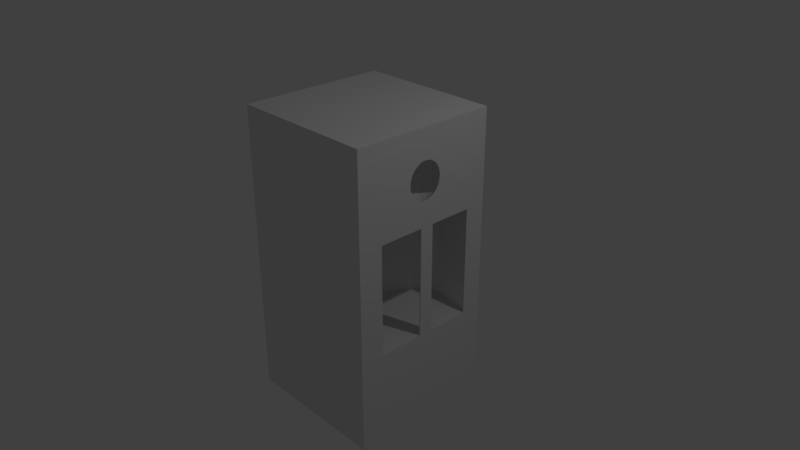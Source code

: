 # Source: speaker.blend  (saved by Blender 2.79.0; exported with 4.5.12 LTS)
import bpy
from mathutils import Matrix  # noqa: F401  (used for matrix-valued properties, if any)

bpy.ops.wm.read_factory_settings(use_empty=True)
scene = bpy.context.scene
scene.name = 'Scene'

# ---- collections
col_collection_1 = bpy.data.collections.new('Collection 1'); scene.collection.children.link(col_collection_1)

# ---- materials (node trees are filled in below, after node groups)
mat_material = bpy.data.materials.new('Material')
mat_material.alpha_threshold = 0.0
mat_material.roughness = 0.5
mat_material.line_color = (0.0, 0.0, 0.0, 1.0)

# ---- material node trees

# ---- world
world_world = bpy.data.worlds.new('World'); scene.world = world_world
world_world.color = (0.05088, 0.05088, 0.05088)
world_world.use_sun_shadow = False
world_world.sun_shadow_jitter_overblur = 0.0
world_world.cycles.sampling_method = 'MANUAL'

# ---- cameras
cam_camera = bpy.data.cameras.new('Camera')
cam_camera.clip_end = 100.0
cam_camera.lens = 35.0
cam_camera.sensor_width = 32.0
cam_camera.sensor_height = 18.0
cam_camera.ortho_scale = 7.314
cam_camera.dof.focus_distance = 0.0

# ---- lights
light_lamp = bpy.data.lights.new('Lamp', 'POINT')
light_lamp.transmission_factor = 0.0
light_lamp.cutoff_distance = 30.0
light_lamp.energy = 100.0
light_lamp.shadow_buffer_clip_start = 1.001
light_lamp.shadow_soft_size = 0.1
light_lamp.shadow_maximum_resolution = 0.006
light_lamp.use_absolute_resolution = True

# ---- meshes
me_cube = bpy.data.meshes.new('Cube')
me_cube.from_pydata([(0.4399, 0.8188, -0.3719), (0.4399, 0.8188, 0.3719), (0.5443, 0.8035, -0.3719), (0.5443, 0.8035, 0.3719), (0.9508, 0.7582, -0.3719), (0.9508, 0.7582, 0.3719), (0.9751, 0.1188, -0.3719), (0.9751, 0.1188, 0.3719), (0.9648, -0.03637, -0.3719), (0.9648, -0.03637, 0.3719), (0.9508, -0.7117, -0.3719), (0.9508, -0.7117, 0.3719), (0.5443, -0.7569, -0.3719), (0.5443, -0.7569, 0.3719), (0.4399, -0.7722, -0.3719), (0.4399, -0.7722, 0.3719), (0.3355, -0.7569, -0.3719), (0.3355, -0.7569, 0.3719), (0.2351, -0.7117, -0.3719), (0.2351, -0.7117, 0.3719), (0.1426, -0.6382, -0.3719), (0.1426, -0.6382, 0.3719), (0.0615, -0.5392, -0.3719), (0.0615, -0.5392, 0.3719), (-0.005062, -0.4187, -0.3719), (-0.005062, -0.4187, 0.3719), (-0.05452, -0.2811, -0.3719), (-0.05452, -0.2811, 0.3719), (-0.08497, -0.1319, -0.3719), (-0.08497, -0.1319, 0.3719), (-0.09526, 0.02327, -0.3719), (-0.09526, 0.02327, 0.3719), (-0.08497, 0.1785, -0.3719), (-0.08497, 0.1785, 0.3719), (-0.05452, 0.3277, -0.3719), (-0.05452, 0.3277, 0.3719), (-0.005062, 0.4652, -0.3719), (-0.005062, 0.4652, 0.3719), (0.0615, 0.5858, -0.3719), (0.0615, 0.5858, 0.3719), (0.1426, 0.6847, -0.3719), (0.1426, 0.6847, 0.3719), (0.2351, 0.7582, -0.3719), (0.2351, 0.7582, 0.3719), (0.3355, 0.8035, -0.3719), (0.3355, 0.8035, 0.3719), (0.7916, -1.018e-07, 0.5017), (0.8037, 0.05976, 0.8353), (0.8152, 0.1172, 0.8257), (0.8259, 0.1702, 0.8102), (0.8352, 0.2166, 0.7892), (0.8429, 0.2547, 0.7637), (0.8486, 0.283, 0.7346), (0.8521, 0.3005, 0.703), (0.8533, 0.3063, 0.6701), (0.8521, 0.3005, 0.6373), (0.8486, 0.283, 0.6057), (0.8429, 0.2547, 0.5766), (0.8352, 0.2166, 0.551), (0.8259, 0.1702, 0.5301), (0.8152, 0.1172, 0.5145), (0.8037, 0.05976, 0.5049), (0.8152, 0.0563, 0.8353), (0.8379, 0.1104, 0.8257), (0.8588, 0.1603, 0.8102), (0.8772, 0.204, 0.7892), (0.8922, 0.2399, 0.7637), (0.9034, 0.2666, 0.7346), (0.9103, 0.283, 0.703), (0.9126, 0.2886, 0.6701), (0.9103, 0.283, 0.6373), (0.9034, 0.2666, 0.6057), (0.8922, 0.2399, 0.5766), (0.8772, 0.204, 0.551), (0.8588, 0.1603, 0.5301), (0.8379, 0.1104, 0.5145), (0.8152, 0.0563, 0.5049), (0.8259, 0.05067, 0.8353), (0.8588, 0.09938, 0.8257), (0.8892, 0.1443, 0.8102), (0.9158, 0.1836, 0.7892), (0.9377, 0.2159, 0.7637), (0.9539, 0.2399, 0.7346), (0.9639, 0.2547, 0.703), (0.9673, 0.2597, 0.6701), (0.9639, 0.2547, 0.6373), (0.9539, 0.2399, 0.6057), (0.9377, 0.2159, 0.5766), (0.9158, 0.1836, 0.551), (0.8892, 0.1443, 0.5301), (0.8588, 0.09938, 0.5145), (0.8259, 0.05067, 0.5049), (0.8352, 0.04309, 0.8353), (0.8772, 0.08452, 0.8257), (0.9158, 0.1227, 0.8102), (0.9497, 0.1562, 0.7892), (0.9775, 0.1836, 0.7637), (0.9982, 0.204, 0.7346), (0.9982, 0.204, 0.6057), (0.9775, 0.1836, 0.5766), (0.9497, 0.1562, 0.551), (0.9158, 0.1227, 0.5301), (0.8772, 0.08452, 0.5145), (0.8352, 0.04309, 0.5049), (0.8429, 0.03385, 0.8353), (0.8922, 0.06641, 0.8257), (0.9377, 0.09641, 0.8102), (0.9775, 0.1227, 0.7892), (0.9775, 0.1227, 0.551), (0.9377, 0.09641, 0.5301), (0.8922, 0.06641, 0.5145), (0.8429, 0.03385, 0.5049), (0.8486, 0.02332, 0.8353), (0.9034, 0.04574, 0.8257), (0.9539, 0.06641, 0.8102), (0.9982, 0.08452, 0.7892), (0.9982, 0.08452, 0.551), (0.9539, 0.06641, 0.5301), (0.9034, 0.04574, 0.5145), (0.8486, 0.02332, 0.5049), (0.8521, 0.01189, 0.8353), (0.9103, 0.02332, 0.8257), (0.9639, 0.03385, 0.8102), (0.9639, 0.03385, 0.5301), (0.9103, 0.02332, 0.5145), (0.8521, 0.01189, 0.5049), (0.8533, -1.02e-07, 0.8353), (0.9126, -9.97e-08, 0.8257), (0.9673, -9.737e-08, 0.8102), (0.9673, -1.067e-07, 0.5301), (0.9126, -9.504e-08, 0.5145), (0.8533, -9.621e-08, 0.5049), (0.8521, -0.01189, 0.8353), (0.9103, -0.02332, 0.8257), (0.9639, -0.03385, 0.8102), (0.9639, -0.03385, 0.5301), (0.9103, -0.02332, 0.5145), (0.8521, -0.01189, 0.5049), (0.8486, -0.02332, 0.8353), (0.9034, -0.04574, 0.8257), (0.9539, -0.06641, 0.8102), (0.9982, -0.08452, 0.7892), (0.9982, -0.08452, 0.551), (0.9539, -0.06641, 0.5301), (0.9034, -0.04574, 0.5145), (0.8486, -0.02332, 0.5049), (0.8429, -0.03385, 0.8353), (0.8922, -0.06641, 0.8257), (0.9377, -0.09641, 0.8102), (0.9775, -0.1227, 0.7892), (0.9775, -0.1227, 0.551), (0.9377, -0.09641, 0.5301), (0.8922, -0.06641, 0.5145), (0.8429, -0.03385, 0.5049), (0.8352, -0.04309, 0.8353), (0.8772, -0.08452, 0.8257), (0.9158, -0.1227, 0.8102), (0.9497, -0.1562, 0.7892), (0.9775, -0.1836, 0.7637), (0.9982, -0.204, 0.7346), (0.9982, -0.204, 0.6057), (0.9775, -0.1836, 0.5766), (0.9497, -0.1562, 0.551), (0.9158, -0.1227, 0.5301), (0.8772, -0.08452, 0.5145), (0.8352, -0.04309, 0.5049), (0.8259, -0.05067, 0.8353), (0.8588, -0.09939, 0.8257), (0.8892, -0.1443, 0.8102), (0.9158, -0.1836, 0.7892), (0.9377, -0.2159, 0.7637), (0.9539, -0.2399, 0.7346), (0.9639, -0.2547, 0.703), (0.9673, -0.2597, 0.6701), (0.9639, -0.2547, 0.6373), (0.9539, -0.2399, 0.6057), (0.9377, -0.2159, 0.5766), (0.9158, -0.1836, 0.551), (0.8892, -0.1443, 0.5301), (0.8588, -0.09939, 0.5145), (0.8259, -0.05067, 0.5049), (0.8152, -0.0563, 0.8353), (0.8379, -0.1104, 0.8257), (0.8588, -0.1603, 0.8102), (0.8772, -0.204, 0.7892), (0.8922, -0.2399, 0.7637), (0.9034, -0.2666, 0.7346), (0.9103, -0.283, 0.703), (0.9126, -0.2886, 0.6701), (0.9103, -0.283, 0.6373), (0.9034, -0.2666, 0.6057), (0.8922, -0.2399, 0.5766), (0.8772, -0.204, 0.551), (0.8588, -0.1603, 0.5301), (0.8379, -0.1104, 0.5145), (0.8152, -0.0563, 0.5049), (0.8037, -0.05976, 0.8353), (0.8152, -0.1172, 0.8257), (0.8259, -0.1702, 0.8102), (0.8352, -0.2166, 0.7892), (0.8429, -0.2547, 0.7637), (0.8486, -0.283, 0.7346), (0.8521, -0.3005, 0.703), (0.8533, -0.3063, 0.6701), (0.8521, -0.3005, 0.6373), (0.8486, -0.283, 0.6057), (0.8429, -0.2547, 0.5766), (0.8352, -0.2166, 0.551), (0.8259, -0.1702, 0.5301), (0.8152, -0.1172, 0.5145), (0.8037, -0.05976, 0.5049), (0.7916, -0.06094, 0.8353), (0.7916, -0.1195, 0.8257), (0.7916, -0.1735, 0.8102), (0.7916, -0.2209, 0.7892), (0.7916, -0.2597, 0.7637), (0.7916, -0.2886, 0.7346), (0.7916, -0.3063, 0.703), (0.7916, -0.3123, 0.6701), (0.7916, -0.3063, 0.6373), (0.7916, -0.2886, 0.6057), (0.7916, -0.2597, 0.5766), (0.7916, -0.2209, 0.551), (0.7916, -0.1735, 0.5301), (0.7916, -0.1195, 0.5145), (0.7916, -0.06094, 0.5049), (0.7796, -0.05976, 0.8353), (0.768, -0.1172, 0.8257), (0.7574, -0.1702, 0.8102), (0.748, -0.2166, 0.7892), (0.7403, -0.2547, 0.7637), (0.7346, -0.283, 0.7346), (0.7311, -0.3005, 0.703), (0.7299, -0.3063, 0.6701), (0.7311, -0.3005, 0.6373), (0.7346, -0.283, 0.6057), (0.7403, -0.2547, 0.5766), (0.748, -0.2166, 0.551), (0.7574, -0.1702, 0.5301), (0.768, -0.1172, 0.5145), (0.7796, -0.05976, 0.5049), (0.7916, -1.958e-07, 0.8385), (0.768, -0.0563, 0.8353), (0.7453, -0.1104, 0.8257), (0.7244, -0.1603, 0.8102), (0.7061, -0.204, 0.7892), (0.691, -0.2399, 0.7637), (0.6798, -0.2666, 0.7346), (0.673, -0.283, 0.703), (0.6706, -0.2886, 0.6701), (0.673, -0.283, 0.6373), (0.6798, -0.2666, 0.6057), (0.691, -0.2399, 0.5766), (0.7061, -0.204, 0.551), (0.7244, -0.1603, 0.5301), (0.7453, -0.1104, 0.5145), (0.768, -0.0563, 0.5049), (0.7574, -0.05067, 0.8353), (0.7244, -0.09939, 0.8257), (0.694, -0.1443, 0.8102), (0.6674, -0.1836, 0.7892), (0.6456, -0.2159, 0.7637), (0.6293, -0.2399, 0.7346), (0.6193, -0.2547, 0.703), (0.616, -0.2597, 0.6701), (0.6193, -0.2547, 0.6373), (0.6293, -0.2399, 0.6057), (0.6456, -0.2159, 0.5766), (0.6674, -0.1836, 0.551), (0.694, -0.1443, 0.5301), (0.7244, -0.09939, 0.5145), (0.7574, -0.05067, 0.5049), (0.748, -0.04309, 0.8353), (0.7061, -0.08452, 0.8257), (0.6674, -0.1227, 0.8102), (0.6335, -0.1562, 0.7892), (0.6057, -0.1836, 0.7637), (0.5851, -0.204, 0.7346), (0.5723, -0.2166, 0.703), (0.5681, -0.2209, 0.6701), (0.5723, -0.2166, 0.6373), (0.5851, -0.204, 0.6057), (0.6057, -0.1836, 0.5766), (0.6335, -0.1562, 0.551), (0.6674, -0.1227, 0.5301), (0.7061, -0.08452, 0.5145), (0.748, -0.04309, 0.5049), (0.7403, -0.03385, 0.8353), (0.691, -0.06641, 0.8257), (0.6456, -0.09641, 0.8102), (0.6057, -0.1227, 0.7892), (0.573, -0.1443, 0.7637), (0.5487, -0.1603, 0.7346), (0.5338, -0.1702, 0.703), (0.5287, -0.1735, 0.6701), (0.5338, -0.1702, 0.6373), (0.5487, -0.1603, 0.6057), (0.573, -0.1443, 0.5766), (0.6057, -0.1227, 0.551), (0.6456, -0.09641, 0.5301), (0.691, -0.06641, 0.5145), (0.7403, -0.03385, 0.5049), (0.7346, -0.02332, 0.8353), (0.6798, -0.04574, 0.8257), (0.6293, -0.06641, 0.8102), (0.5851, -0.08452, 0.7892), (0.5487, -0.09938, 0.7637), (0.5217, -0.1104, 0.7346), (0.5051, -0.1172, 0.703), (0.4995, -0.1195, 0.6701), (0.5051, -0.1172, 0.6373), (0.5217, -0.1104, 0.6057), (0.5487, -0.09938, 0.5766), (0.5851, -0.08452, 0.551), (0.6293, -0.06641, 0.5301), (0.6798, -0.04574, 0.5145), (0.7346, -0.02332, 0.5049), (0.7311, -0.01189, 0.8353), (0.673, -0.02332, 0.8257), (0.6193, -0.03385, 0.8102), (0.5723, -0.04309, 0.7892), (0.5338, -0.05067, 0.7637), (0.5051, -0.0563, 0.7346), (0.4875, -0.05976, 0.703), (0.4815, -0.06094, 0.6701), (0.4875, -0.05976, 0.6373), (0.5051, -0.0563, 0.6057), (0.5338, -0.05067, 0.5766), (0.5723, -0.04309, 0.551), (0.6193, -0.03385, 0.5301), (0.673, -0.02332, 0.5145), (0.7311, -0.01189, 0.5049), (0.7299, -9.737e-08, 0.8353), (0.6706, -8.806e-08, 0.8257), (0.616, -8.806e-08, 0.8102), (0.5681, -5.781e-08, 0.7892), (0.5287, -4.384e-08, 0.7637), (0.4995, -9.97e-08, 0.7346), (0.4815, -2.988e-08, 0.703), (0.4754, -4.384e-08, 0.6701), (0.4815, -2.988e-08, 0.6373), (0.4995, -9.97e-08, 0.6057), (0.5287, -4.384e-08, 0.5766), (0.5681, -5.781e-08, 0.551), (0.616, -8.108e-08, 0.5301), (0.6706, -7.875e-08, 0.5145), (0.7299, -9.853e-08, 0.5049), (0.7311, 0.01189, 0.8353), (0.673, 0.02332, 0.8257), (0.6193, 0.03385, 0.8102), (0.5723, 0.04309, 0.7892), (0.5338, 0.05067, 0.7637), (0.5051, 0.0563, 0.7346), (0.4875, 0.05976, 0.703), (0.4815, 0.06094, 0.6701), (0.4875, 0.05976, 0.6373), (0.5051, 0.0563, 0.6057), (0.5338, 0.05067, 0.5766), (0.5723, 0.04309, 0.551), (0.6193, 0.03385, 0.5301), (0.673, 0.02332, 0.5145), (0.7311, 0.01189, 0.5049), (0.7346, 0.02332, 0.8353), (0.6798, 0.04574, 0.8257), (0.6293, 0.06641, 0.8102), (0.5851, 0.08452, 0.7892), (0.5487, 0.09938, 0.7637), (0.5217, 0.1104, 0.7346), (0.5051, 0.1172, 0.703), (0.4995, 0.1195, 0.6701), (0.5051, 0.1172, 0.6373), (0.5217, 0.1104, 0.6057), (0.5487, 0.09938, 0.5766), (0.5851, 0.08452, 0.551), (0.6293, 0.06641, 0.5301), (0.6798, 0.04574, 0.5145), (0.7346, 0.02332, 0.5049), (0.7403, 0.03385, 0.8353), (0.691, 0.06641, 0.8257), (0.6456, 0.09641, 0.8102), (0.6057, 0.1227, 0.7892), (0.573, 0.1443, 0.7637), (0.5487, 0.1603, 0.7346), (0.5338, 0.1702, 0.703), (0.5287, 0.1735, 0.6701), (0.5338, 0.1702, 0.6373), (0.5487, 0.1603, 0.6057), (0.573, 0.1443, 0.5766), (0.6057, 0.1227, 0.551), (0.6456, 0.09641, 0.5301), (0.691, 0.06641, 0.5145), (0.7403, 0.03385, 0.5049), (0.748, 0.04309, 0.8353), (0.7061, 0.08452, 0.8257), (0.6674, 0.1227, 0.8102), (0.6335, 0.1562, 0.7892), (0.6057, 0.1836, 0.7637), (0.5851, 0.204, 0.7346), (0.5723, 0.2166, 0.703), (0.5681, 0.2209, 0.6701), (0.5723, 0.2166, 0.6373), (0.5851, 0.204, 0.6057), (0.6057, 0.1836, 0.5766), (0.6335, 0.1562, 0.551), (0.6674, 0.1227, 0.5301), (0.7061, 0.08452, 0.5145), (0.748, 0.04309, 0.5049), (0.7574, 0.05067, 0.8353), (0.7244, 0.09938, 0.8257), (0.694, 0.1443, 0.8102), (0.6674, 0.1836, 0.7892), (0.6456, 0.2159, 0.7637), (0.6293, 0.2399, 0.7346), (0.6193, 0.2547, 0.703), (0.616, 0.2597, 0.6701), (0.6193, 0.2547, 0.6373), (0.6293, 0.2399, 0.6057), (0.6456, 0.2159, 0.5766), (0.6674, 0.1836, 0.551), (0.694, 0.1443, 0.5301), (0.7244, 0.09938, 0.5145), (0.7574, 0.05067, 0.5049), (0.768, 0.0563, 0.8353), (0.7453, 0.1104, 0.8257), (0.7244, 0.1603, 0.8102), (0.7061, 0.204, 0.7892), (0.691, 0.2399, 0.7637), (0.6798, 0.2666, 0.7346), (0.673, 0.283, 0.703), (0.6706, 0.2886, 0.6701), (0.673, 0.283, 0.6373), (0.6798, 0.2666, 0.6057), (0.691, 0.2399, 0.5766), (0.7061, 0.204, 0.551), (0.7244, 0.1603, 0.5301), (0.7453, 0.1104, 0.5145), (0.768, 0.0563, 0.5049), (0.7796, 0.05976, 0.8353), (0.768, 0.1172, 0.8257), (0.7574, 0.1702, 0.8102), (0.748, 0.2166, 0.7892), (0.7403, 0.2547, 0.7637), (0.7346, 0.283, 0.7346), (0.7311, 0.3005, 0.703), (0.7299, 0.3063, 0.6701), (0.7311, 0.3005, 0.6373), (0.7346, 0.283, 0.6057), (0.7403, 0.2547, 0.5766), (0.748, 0.2166, 0.551), (0.7574, 0.1702, 0.5301), (0.768, 0.1172, 0.5145), (0.7796, 0.05976, 0.5049), (0.7916, 0.06094, 0.8353), (0.7916, 0.1195, 0.8257), (0.7916, 0.1735, 0.8102), (0.7916, 0.2209, 0.7892), (0.7916, 0.2597, 0.7637), (0.7916, 0.2886, 0.7346), (0.7916, 0.3063, 0.703), (0.7916, 0.3123, 0.6701), (0.7916, 0.3063, 0.6373), (0.7916, 0.2886, 0.6057), (0.7916, 0.2597, 0.5766), (0.7916, 0.2209, 0.551), (0.7916, 0.1735, 0.5301), (0.7916, 0.1195, 0.5145), (0.7916, 0.06094, 0.5049), (1.0, 1.0, -1.0), (1.0, -1.0, -1.0), (-1.0, -1.0, -1.0), (-1.0, 1.0, -1.0), (1.0, 1.0, 1.0), (1.0, -1.0, 1.0), (-1.0, -1.0, 1.0), (-1.0, 1.0, 1.0), (1.0, 0.2058, 0.7301), (1.0, 0.2255, 0.703), (1.0, 0.2255, 0.6373), (1.0, 0.2058, 0.6102), (1.0, 0.1375, 0.7717), (1.0, 0.1566, 0.7637), (1.0, 0.1566, 0.5766), (1.0, 0.1375, 0.5686), (1.0, 0.04095, 0.7941), (1.0, 0.07859, 0.7892), (1.0, 0.04095, 0.5462), (1.0, 0.07859, 0.551), (1.0, -0.04095, 0.7941), (1.0, -0.07859, 0.7892), (1.0, -0.04095, 0.5462), (1.0, -0.07859, 0.551), (1.0, -0.1375, 0.5686), (1.0, -0.1375, 0.7717), (1.0, -0.1566, 0.7637), (1.0, -0.1566, 0.5766), (1.0, -0.2255, 0.703), (1.0, -0.2058, 0.7301), (1.0, -0.2255, 0.6373), (1.0, -0.2058, 0.6102), (1.0, 0.2332, 0.6701), (1.0, 0.2019, 0.7346), (1.0, 0.2019, 0.6057), (1.0, 0.08526, 0.7879), (1.0, 0.08526, 0.5523), (1.0, -9.896e-08, 0.7959), (1.0, -1.019e-07, 0.5444), (1.0, -0.08526, 0.7879), (1.0, -0.08526, 0.5523), (1.0, -0.2019, 0.7346), (1.0, -0.2019, 0.6057), (1.0, -0.2332, 0.6701), (1.0, 0.1319, 0.3719), (1.0, 0.1319, -0.3719), (1.0, -0.05541, 0.3719), (1.0, -0.05541, -0.3719), (1.0, -0.6725, -0.3719), (1.0, -0.6725, 0.3719), (1.0, 0.7191, 0.3719), (1.0, 0.7191, -0.3719), (1.0, -5.96e-08, -1.0), (-1.0, 2.98e-07, -1.0), (1.0, -5.364e-07, 1.0), (-1.0, 1.788e-07, 1.0), (1.0, 1.0, -0.2886), (1.0, -1.0, -0.2886), (-1.0, -1.0, -0.2886), (-1.0, 1.0, -0.2886), (-1.0, 2.556e-07, -0.2886), (0.4399, 0.8188, -0.371), (0.5443, 0.8035, -0.371), (0.9508, 0.7582, -0.371), (0.9508, -0.7117, -0.371), (0.5443, -0.7569, -0.371), (0.4399, -0.7722, -0.371), (0.3355, -0.7569, -0.371), (0.2351, -0.7117, -0.371), (0.1426, -0.6382, -0.371), (0.0615, -0.5392, -0.371), (-0.005062, -0.4187, -0.371), (-0.05452, -0.2811, -0.371), (-0.08497, -0.1319, -0.371), (-0.09526, 0.02327, -0.371), (-0.08497, 0.1785, -0.371), (-0.05452, 0.3277, -0.371), (-0.005062, 0.4652, -0.371), (0.0615, 0.5858, -0.371), (0.1426, 0.6847, -0.371), (0.2351, 0.7582, -0.371), (0.3355, 0.8035, -0.371), (1.0, -0.6725, -0.371), (1.0, 0.7191, -0.371)], [], [(528, 529, 3, 1), (529, 530, 5, 3), (530, 550, 517, 5), (6, 8, 9, 7), (8, 514, 513, 9), (531, 532, 13, 11), (532, 533, 15, 13), (533, 534, 17, 15), (534, 535, 19, 17), (535, 536, 21, 19), (536, 537, 23, 21), (537, 538, 25, 23), (538, 539, 27, 25), (539, 540, 29, 27), (540, 541, 31, 29), (541, 542, 33, 31), (542, 543, 35, 33), (543, 544, 37, 35), (544, 545, 39, 37), (545, 546, 41, 39), (546, 547, 43, 41), (3, 5, 517, 511, 7, 9, 513, 516, 11, 13, 15, 17, 19, 21, 23, 25, 27, 29, 31, 33, 35, 37, 39, 41, 43, 45, 1), (547, 548, 45, 43), (548, 528, 1, 45), (0, 44, 42, 40, 38, 36, 34, 32, 30, 28, 26, 24, 22, 20, 18, 16, 14, 12, 10, 515, 514, 8, 6, 512, 518, 4, 2), (459, 54, 53, 458), (452, 47, 241), (46, 61, 466), (460, 55, 54, 459), (453, 48, 47, 452), (461, 56, 55, 460), (454, 49, 48, 453), (462, 57, 56, 461), (455, 50, 49, 454), (463, 58, 57, 462), (456, 51, 50, 455), (464, 59, 58, 463), (457, 52, 51, 456), (465, 60, 59, 464), (458, 53, 52, 457), (466, 61, 60, 465), (60, 75, 74, 59), (53, 68, 67, 52), (61, 76, 75, 60), (54, 69, 68, 53), (47, 62, 241), (46, 76, 61), (55, 70, 69, 54), (48, 63, 62, 47), (56, 71, 70, 55), (49, 64, 63, 48), (57, 72, 71, 56), (50, 65, 64, 49), (58, 73, 72, 57), (51, 66, 65, 50), (59, 74, 73, 58), (52, 67, 66, 51), (72, 87, 86, 71), (65, 80, 79, 64), (73, 88, 87, 72), (66, 81, 80, 65), (74, 89, 88, 73), (67, 82, 81, 66), (75, 90, 89, 74), (68, 83, 82, 67), (76, 91, 90, 75), (69, 84, 83, 68), (62, 77, 241), (46, 91, 76), (70, 85, 84, 69), (63, 78, 77, 62), (71, 86, 85, 70), (64, 79, 78, 63), (91, 103, 102, 90), (84, 499, 476, 83), (77, 92, 241), (46, 103, 91), (85, 477, 499, 84), (78, 93, 92, 77), (86, 98, 478, 477, 85), (79, 94, 93, 78), (87, 99, 98, 86), (80, 95, 94, 79), (88, 100, 99, 87), (81, 96, 95, 80), (89, 101, 100, 88), (82, 97, 96, 81), (90, 102, 101, 89), (83, 476, 475, 97, 82), (95, 107, 106, 94), (100, 108, 482, 481, 99), (96, 480, 479, 107, 95), (101, 109, 108, 100), (97, 500, 480, 96), (102, 110, 109, 101), (103, 111, 110, 102), (92, 104, 241), (46, 111, 103), (93, 105, 104, 92), (98, 501, 478), (94, 106, 105, 93), (99, 481, 501, 98), (104, 112, 241), (46, 119, 111), (105, 113, 112, 104), (106, 114, 113, 105), (107, 115, 114, 106), (108, 116, 503, 482), (109, 117, 116, 108), (110, 118, 117, 109), (111, 119, 118, 110), (116, 486, 503), (117, 123, 485, 486, 116), (118, 124, 123, 117), (119, 125, 124, 118), (112, 120, 241), (46, 125, 119), (113, 121, 120, 112), (114, 122, 121, 113), (115, 484, 483, 122, 114), (120, 126, 241), (46, 131, 125), (121, 127, 126, 120), (122, 128, 127, 121), (123, 129, 505, 485), (124, 130, 129, 123), (125, 131, 130, 124), (129, 135, 489, 505), (130, 136, 135, 129), (131, 137, 136, 130), (126, 132, 241), (46, 137, 131), (127, 133, 132, 126), (128, 134, 133, 127), (133, 139, 138, 132), (134, 140, 139, 133), (135, 143, 142, 490, 489), (136, 144, 143, 135), (137, 145, 144, 136), (132, 138, 241), (46, 145, 137), (143, 151, 150, 142), (144, 152, 151, 143), (145, 153, 152, 144), (138, 146, 241), (46, 153, 145), (139, 147, 146, 138), (140, 148, 147, 139), (141, 149, 148, 140), (142, 150, 491, 507), (148, 156, 155, 147), (149, 157, 156, 148), (150, 162, 161, 494, 491), (151, 163, 162, 150), (152, 164, 163, 151), (153, 165, 164, 152), (146, 154, 241), (46, 165, 153), (147, 155, 154, 146), (164, 179, 178, 163), (165, 180, 179, 164), (154, 166, 241), (46, 180, 165), (155, 167, 166, 154), (160, 175, 174, 497, 498), (156, 168, 167, 155), (161, 176, 175, 160), (157, 169, 168, 156), (162, 177, 176, 161), (158, 170, 169, 157), (163, 178, 177, 162), (159, 171, 170, 158), (168, 183, 182, 167), (176, 191, 190, 175), (169, 184, 183, 168), (177, 192, 191, 176), (170, 185, 184, 169), (178, 193, 192, 177), (171, 186, 185, 170), (179, 194, 193, 178), (172, 187, 186, 171), (180, 195, 194, 179), (173, 188, 187, 172), (166, 181, 241), (46, 195, 180), (174, 189, 188, 173), (167, 182, 181, 166), (175, 190, 189, 174), (187, 202, 201, 186), (195, 210, 209, 194), (188, 203, 202, 187), (181, 196, 241), (46, 210, 195), (189, 204, 203, 188), (182, 197, 196, 181), (190, 205, 204, 189), (183, 198, 197, 182), (191, 206, 205, 190), (184, 199, 198, 183), (192, 207, 206, 191), (185, 200, 199, 184), (193, 208, 207, 192), (186, 201, 200, 185), (194, 209, 208, 193), (206, 221, 220, 205), (199, 214, 213, 198), (207, 222, 221, 206), (200, 215, 214, 199), (208, 223, 222, 207), (201, 216, 215, 200), (209, 224, 223, 208), (202, 217, 216, 201), (210, 225, 224, 209), (203, 218, 217, 202), (196, 211, 241), (46, 225, 210), (204, 219, 218, 203), (197, 212, 211, 196), (205, 220, 219, 204), (198, 213, 212, 197), (225, 240, 239, 224), (218, 233, 232, 217), (211, 226, 241), (46, 240, 225), (219, 234, 233, 218), (212, 227, 226, 211), (220, 235, 234, 219), (213, 228, 227, 212), (221, 236, 235, 220), (214, 229, 228, 213), (222, 237, 236, 221), (215, 230, 229, 214), (223, 238, 237, 222), (216, 231, 230, 215), (224, 239, 238, 223), (217, 232, 231, 216), (229, 245, 244, 228), (237, 253, 252, 236), (230, 246, 245, 229), (238, 254, 253, 237), (231, 247, 246, 230), (239, 255, 254, 238), (232, 248, 247, 231), (240, 256, 255, 239), (233, 249, 248, 232), (226, 242, 241), (46, 256, 240), (234, 250, 249, 233), (227, 243, 242, 226), (235, 251, 250, 234), (228, 244, 243, 227), (236, 252, 251, 235), (249, 264, 263, 248), (242, 257, 241), (46, 271, 256), (250, 265, 264, 249), (243, 258, 257, 242), (251, 266, 265, 250), (244, 259, 258, 243), (252, 267, 266, 251), (245, 260, 259, 244), (253, 268, 267, 252), (246, 261, 260, 245), (254, 269, 268, 253), (247, 262, 261, 246), (255, 270, 269, 254), (248, 263, 262, 247), (256, 271, 270, 255), (268, 283, 282, 267), (261, 276, 275, 260), (269, 284, 283, 268), (262, 277, 276, 261), (270, 285, 284, 269), (263, 278, 277, 262), (271, 286, 285, 270), (264, 279, 278, 263), (257, 272, 241), (46, 286, 271), (265, 280, 279, 264), (258, 273, 272, 257), (266, 281, 280, 265), (259, 274, 273, 258), (267, 282, 281, 266), (260, 275, 274, 259), (46, 301, 286), (280, 295, 294, 279), (273, 288, 287, 272), (281, 296, 295, 280), (274, 289, 288, 273), (282, 297, 296, 281), (275, 290, 289, 274), (283, 298, 297, 282), (276, 291, 290, 275), (284, 299, 298, 283), (277, 292, 291, 276), (285, 300, 299, 284), (278, 293, 292, 277), (286, 301, 300, 285), (279, 294, 293, 278), (272, 287, 241), (299, 314, 313, 298), (292, 307, 306, 291), (300, 315, 314, 299), (293, 308, 307, 292), (301, 316, 315, 300), (294, 309, 308, 293), (287, 302, 241), (46, 316, 301), (295, 310, 309, 294), (288, 303, 302, 287), (296, 311, 310, 295), (289, 304, 303, 288), (297, 312, 311, 296), (290, 305, 304, 289), (298, 313, 312, 297), (291, 306, 305, 290), (303, 318, 317, 302), (311, 326, 325, 310), (304, 319, 318, 303), (312, 327, 326, 311), (305, 320, 319, 304), (313, 328, 327, 312), (306, 321, 320, 305), (314, 329, 328, 313), (307, 322, 321, 306), (315, 330, 329, 314), (308, 323, 322, 307), (316, 331, 330, 315), (309, 324, 323, 308), (302, 317, 241), (46, 331, 316), (310, 325, 324, 309), (322, 337, 336, 321), (330, 345, 344, 329), (323, 338, 337, 322), (331, 346, 345, 330), (324, 339, 338, 323), (317, 332, 241), (46, 346, 331), (325, 340, 339, 324), (318, 333, 332, 317), (326, 341, 340, 325), (319, 334, 333, 318), (327, 342, 341, 326), (320, 335, 334, 319), (328, 343, 342, 327), (321, 336, 335, 320), (329, 344, 343, 328), (341, 356, 355, 340), (334, 349, 348, 333), (342, 357, 356, 341), (335, 350, 349, 334), (343, 358, 357, 342), (336, 351, 350, 335), (344, 359, 358, 343), (337, 352, 351, 336), (345, 360, 359, 344), (338, 353, 352, 337), (346, 361, 360, 345), (339, 354, 353, 338), (332, 347, 241), (46, 361, 346), (340, 355, 354, 339), (333, 348, 347, 332), (360, 375, 374, 359), (353, 368, 367, 352), (361, 376, 375, 360), (354, 369, 368, 353), (347, 362, 241), (46, 376, 361), (355, 370, 369, 354), (348, 363, 362, 347), (356, 371, 370, 355), (349, 364, 363, 348), (357, 372, 371, 356), (350, 365, 364, 349), (358, 373, 372, 357), (351, 366, 365, 350), (359, 374, 373, 358), (352, 367, 366, 351), (364, 379, 378, 363), (372, 387, 386, 371), (365, 380, 379, 364), (373, 388, 387, 372), (366, 381, 380, 365), (374, 389, 388, 373), (367, 382, 381, 366), (375, 390, 389, 374), (368, 383, 382, 367), (376, 391, 390, 375), (369, 384, 383, 368), (362, 377, 241), (46, 391, 376), (370, 385, 384, 369), (363, 378, 377, 362), (371, 386, 385, 370), (383, 398, 397, 382), (391, 406, 405, 390), (384, 399, 398, 383), (377, 392, 241), (46, 406, 391), (385, 400, 399, 384), (378, 393, 392, 377), (386, 401, 400, 385), (379, 394, 393, 378), (387, 402, 401, 386), (380, 395, 394, 379), (388, 403, 402, 387), (381, 396, 395, 380), (389, 404, 403, 388), (382, 397, 396, 381), (390, 405, 404, 389), (402, 417, 416, 401), (395, 410, 409, 394), (403, 418, 417, 402), (396, 411, 410, 395), (404, 419, 418, 403), (397, 412, 411, 396), (405, 420, 419, 404), (398, 413, 412, 397), (406, 421, 420, 405), (399, 414, 413, 398), (392, 407, 241), (46, 421, 406), (400, 415, 414, 399), (393, 408, 407, 392), (401, 416, 415, 400), (394, 409, 408, 393), (421, 436, 435, 420), (414, 429, 428, 413), (407, 422, 241), (46, 436, 421), (415, 430, 429, 414), (408, 423, 422, 407), (416, 431, 430, 415), (409, 424, 423, 408), (417, 432, 431, 416), (410, 425, 424, 409), (418, 433, 432, 417), (411, 426, 425, 410), (419, 434, 433, 418), (412, 427, 426, 411), (420, 435, 434, 419), (413, 428, 427, 412), (433, 448, 447, 432), (426, 441, 440, 425), (434, 449, 448, 433), (427, 442, 441, 426), (435, 450, 449, 434), (428, 443, 442, 427), (436, 451, 450, 435), (429, 444, 443, 428), (422, 437, 241), (46, 451, 436), (430, 445, 444, 429), (423, 438, 437, 422), (431, 446, 445, 430), (424, 439, 438, 423), (432, 447, 446, 431), (425, 440, 439, 424), (437, 452, 241), (46, 466, 451), (445, 460, 459, 444), (438, 453, 452, 437), (446, 461, 460, 445), (439, 454, 453, 438), (447, 462, 461, 446), (440, 455, 454, 439), (448, 463, 462, 447), (441, 456, 455, 440), (449, 464, 463, 448), (442, 457, 456, 441), (450, 465, 464, 449), (443, 458, 457, 442), (451, 466, 465, 450), (444, 459, 458, 443), (519, 468, 469, 520), (521, 522, 473, 472), (467, 523, 471, 499, 477, 478, 501, 481, 482, 503, 486, 485, 505, 489, 490, 507, 491, 494, 509, 498, 497, 510, 472, 516, 513, 511, 517, 550, 518), (524, 472, 473, 525), (527, 522, 474, 526), (523, 467, 470, 526), (490, 142, 507), (494, 161, 160, 509), (472, 510, 495, 496, 508, 493, 492, 506, 488, 487, 504, 483, 484, 502, 479, 480, 500, 475, 476, 499, 471, 521), (508, 159, 158, 493), (495, 172, 171, 159, 496), (496, 159, 508), (504, 128, 122, 483), (488, 141, 140, 134, 487), (509, 160, 498), (484, 115, 502), (497, 174, 173, 510), (487, 134, 128, 504), (500, 97, 475), (506, 141, 488), (492, 149, 141, 506), (502, 115, 107, 479), (510, 173, 172, 495), (493, 158, 157, 149, 492), (512, 6, 7, 511), (518, 512, 514, 515, 549, 516, 472, 524, 468, 519, 467), (549, 531, 11, 516), (525, 473, 522, 527), (471, 474, 522, 521), (467, 519, 520, 470), (469, 525, 527, 520), (471, 523, 526, 474), (520, 527, 526, 470), (468, 524, 525, 469), (515, 10, 531, 549), (44, 0, 528, 548), (42, 44, 548, 547), (40, 42, 547, 546), (38, 40, 546, 545), (36, 38, 545, 544), (34, 36, 544, 543), (32, 34, 543, 542), (30, 32, 542, 541), (28, 30, 541, 540), (26, 28, 540, 539), (24, 26, 539, 538), (22, 24, 538, 537), (20, 22, 537, 536), (18, 20, 536, 535), (16, 18, 535, 534), (14, 16, 534, 533), (12, 14, 533, 532), (10, 12, 532, 531), (4, 518, 550, 530), (2, 4, 530, 529), (0, 2, 529, 528), (514, 512, 511, 513)])
me_cube.materials.append(mat_material)
me_cube.use_remesh_preserve_volume = False
me_cube.use_remesh_preserve_attributes = False
me_cube.use_mirror_vertex_groups = False
me_cube.update()

# ---- objects
ob_cube = bpy.data.objects.new('Cube', me_cube)
ob_lamp = bpy.data.objects.new('Lamp', light_lamp)
ob_camera = bpy.data.objects.new('Camera', cam_camera)

# ---- transforms, parenting, visibility, modifiers, constraints
ob_cube.location = (0.0, 0.0, 0.0)
ob_cube.scale = (1.0, 1.012, 2.0)
ob_cube.lock_rotations_4d = False
ob_cube.empty_display_type = 'ARROWS'
ob_cube.lineart.crease_threshold = 0.0
ob_lamp.location = (4.076, 1.005, 5.904)
ob_lamp.rotation_euler = (0.6503, 0.05522, 1.866)
ob_lamp.lock_rotations_4d = False
ob_lamp.empty_display_type = 'ARROWS'
ob_lamp.color = (0.0, 0.0, 0.0, 0.0)
ob_lamp.lineart.crease_threshold = 0.0
ob_camera.location = (7.481, -6.508, 5.344)
ob_camera.rotation_euler = (1.109, 0.0, 0.8149)
ob_camera.lock_rotations_4d = False
ob_camera.empty_display_type = 'ARROWS'
ob_camera.color = (0.0, 0.0, 0.0, 0.0)
ob_camera.display_type = 'WIRE'
ob_camera.lineart.crease_threshold = 0.0

# ---- collection membership
col_collection_1.objects.link(ob_cube)
col_collection_1.objects.link(ob_lamp)
col_collection_1.objects.link(ob_camera)

# ---- scene / render settings (as saved in the file)
scene.camera = ob_camera
scene.frame_start = 1; scene.frame_end = 250; scene.frame_set(1)
scene.render.engine = 'CYCLES'
scene.render.resolution_percentage = 50
scene.render.dither_intensity = 0.0
scene.cycles.use_denoising = False
scene.cycles.samples = 128
scene.cycles.sampling_pattern = 'TABULATED_SOBOL'
scene.cycles.use_adaptive_sampling = False
scene.cycles.use_light_tree = False
scene.cycles.blur_glossy = 0.0
scene.cycles.sample_clamp_indirect = 0.0
scene.view_settings.view_transform = 'Standard'
bpy.context.view_layer.update()
